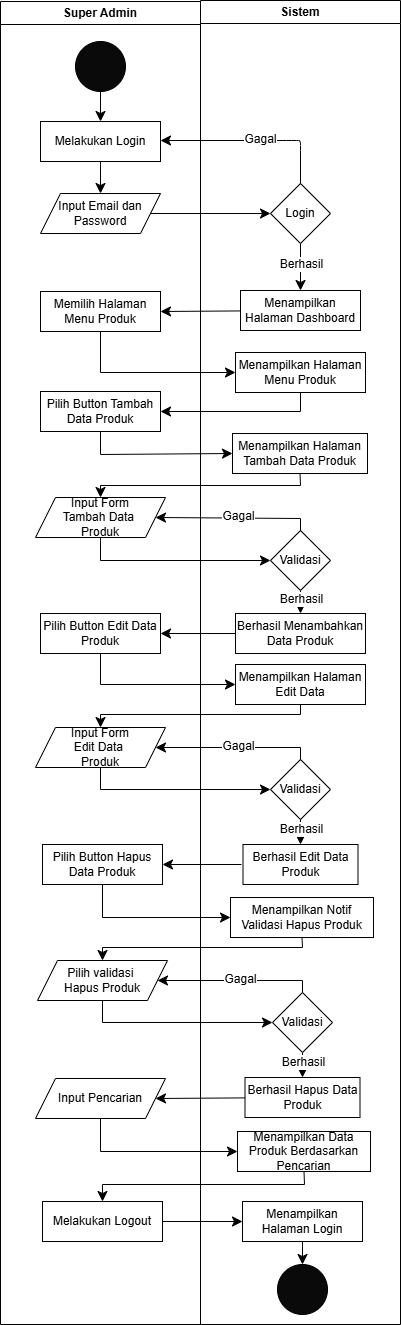

The diagram above was exported from draw.io. Its source (the exported page's mxGraphModel, read from the mxfile embedded in the PNG):
<mxGraphModel dx="794" dy="475" grid="1" gridSize="10" guides="1" tooltips="1" connect="1" arrows="1" fold="1" page="1" pageScale="1" pageWidth="827" pageHeight="1169" math="0" shadow="0">
  <root>
    <mxCell id="0" />
    <mxCell id="1" parent="0" />
    <mxCell id="qWdsLnwg_QIYf59gLkPx-1" value="Super Admin" style="swimlane;whiteSpace=wrap;html=1;" parent="1" vertex="1">
      <mxGeometry x="214" y="57" width="200" height="1323" as="geometry" />
    </mxCell>
    <mxCell id="qWdsLnwg_QIYf59gLkPx-2" style="edgeStyle=none;curved=1;rounded=0;orthogonalLoop=1;jettySize=auto;html=1;entryX=0.5;entryY=0;entryDx=0;entryDy=0;fontSize=12;startSize=8;endSize=8;" parent="qWdsLnwg_QIYf59gLkPx-1" source="qWdsLnwg_QIYf59gLkPx-3" target="qWdsLnwg_QIYf59gLkPx-4" edge="1">
      <mxGeometry relative="1" as="geometry" />
    </mxCell>
    <mxCell id="qWdsLnwg_QIYf59gLkPx-3" value="" style="ellipse;whiteSpace=wrap;html=1;aspect=fixed;fillColor=#0A0A0A;" parent="qWdsLnwg_QIYf59gLkPx-1" vertex="1">
      <mxGeometry x="75" y="40" width="50" height="50" as="geometry" />
    </mxCell>
    <mxCell id="qWdsLnwg_QIYf59gLkPx-4" value="Melakukan Login" style="rounded=0;whiteSpace=wrap;html=1;" parent="qWdsLnwg_QIYf59gLkPx-1" vertex="1">
      <mxGeometry x="40" y="120" width="120" height="40" as="geometry" />
    </mxCell>
    <mxCell id="qWdsLnwg_QIYf59gLkPx-5" value="Input Email dan Password" style="shape=parallelogram;perimeter=parallelogramPerimeter;whiteSpace=wrap;html=1;fixedSize=1;" parent="qWdsLnwg_QIYf59gLkPx-1" vertex="1">
      <mxGeometry x="40" y="192" width="120" height="40" as="geometry" />
    </mxCell>
    <mxCell id="qWdsLnwg_QIYf59gLkPx-6" style="edgeStyle=none;curved=1;rounded=0;orthogonalLoop=1;jettySize=auto;html=1;entryX=0.5;entryY=0;entryDx=0;entryDy=0;fontSize=12;startSize=8;endSize=8;" parent="qWdsLnwg_QIYf59gLkPx-1" source="qWdsLnwg_QIYf59gLkPx-4" target="qWdsLnwg_QIYf59gLkPx-5" edge="1">
      <mxGeometry relative="1" as="geometry" />
    </mxCell>
    <mxCell id="qWdsLnwg_QIYf59gLkPx-7" value="Memilih Halaman Menu Produk" style="rounded=0;whiteSpace=wrap;html=1;" parent="qWdsLnwg_QIYf59gLkPx-1" vertex="1">
      <mxGeometry x="40" y="290" width="120" height="40" as="geometry" />
    </mxCell>
    <mxCell id="qWdsLnwg_QIYf59gLkPx-8" value="Pilih Button Tambah Data Produk" style="rounded=0;whiteSpace=wrap;html=1;" parent="qWdsLnwg_QIYf59gLkPx-1" vertex="1">
      <mxGeometry x="40" y="390" width="120" height="40" as="geometry" />
    </mxCell>
    <mxCell id="qWdsLnwg_QIYf59gLkPx-9" value="Input Form&lt;div&gt;Tambah Data&amp;nbsp;&lt;/div&gt;&lt;div&gt;Produk&lt;/div&gt;" style="shape=parallelogram;perimeter=parallelogramPerimeter;whiteSpace=wrap;html=1;fixedSize=1;" parent="qWdsLnwg_QIYf59gLkPx-1" vertex="1">
      <mxGeometry x="35" y="496" width="130" height="40" as="geometry" />
    </mxCell>
    <mxCell id="qWdsLnwg_QIYf59gLkPx-10" value="Input Pencarian" style="shape=parallelogram;perimeter=parallelogramPerimeter;whiteSpace=wrap;html=1;fixedSize=1;" parent="qWdsLnwg_QIYf59gLkPx-1" vertex="1">
      <mxGeometry x="35" y="1077" width="130" height="40" as="geometry" />
    </mxCell>
    <mxCell id="qWdsLnwg_QIYf59gLkPx-11" value="Sistem" style="swimlane;whiteSpace=wrap;html=1;" parent="1" vertex="1">
      <mxGeometry x="414" y="56" width="200" height="1324" as="geometry" />
    </mxCell>
    <mxCell id="qWdsLnwg_QIYf59gLkPx-12" style="edgeStyle=none;curved=1;rounded=0;orthogonalLoop=1;jettySize=auto;html=1;fontSize=12;startSize=8;endSize=8;" parent="qWdsLnwg_QIYf59gLkPx-11" source="qWdsLnwg_QIYf59gLkPx-14" target="qWdsLnwg_QIYf59gLkPx-17" edge="1">
      <mxGeometry relative="1" as="geometry" />
    </mxCell>
    <mxCell id="qWdsLnwg_QIYf59gLkPx-13" value="Berhasil" style="edgeLabel;html=1;align=center;verticalAlign=middle;resizable=0;points=[];fontSize=12;" parent="qWdsLnwg_QIYf59gLkPx-12" vertex="1" connectable="0">
      <mxGeometry x="-0.1626" relative="1" as="geometry">
        <mxPoint as="offset" />
      </mxGeometry>
    </mxCell>
    <mxCell id="qWdsLnwg_QIYf59gLkPx-14" value="Login" style="rhombus;whiteSpace=wrap;html=1;" parent="qWdsLnwg_QIYf59gLkPx-11" vertex="1">
      <mxGeometry x="70" y="183" width="60" height="60" as="geometry" />
    </mxCell>
    <mxCell id="qWdsLnwg_QIYf59gLkPx-15" style="edgeStyle=none;curved=1;rounded=0;orthogonalLoop=1;jettySize=auto;html=1;entryX=1;entryY=0.5;entryDx=0;entryDy=0;fontSize=12;startSize=8;endSize=8;exitX=0.5;exitY=0;exitDx=0;exitDy=0;" parent="qWdsLnwg_QIYf59gLkPx-11" source="qWdsLnwg_QIYf59gLkPx-14" edge="1">
      <mxGeometry relative="1" as="geometry">
        <Array as="points">
          <mxPoint x="100" y="150" />
          <mxPoint x="100" y="140" />
          <mxPoint x="96" y="140" />
          <mxPoint x="86" y="140" />
        </Array>
        <mxPoint x="-40" y="140" as="targetPoint" />
      </mxGeometry>
    </mxCell>
    <mxCell id="qWdsLnwg_QIYf59gLkPx-16" value="Gagal" style="edgeLabel;html=1;align=center;verticalAlign=middle;resizable=0;points=[];fontSize=12;" parent="qWdsLnwg_QIYf59gLkPx-15" vertex="1" connectable="0">
      <mxGeometry x="-0.0822" y="-2" relative="1" as="geometry">
        <mxPoint as="offset" />
      </mxGeometry>
    </mxCell>
    <mxCell id="qWdsLnwg_QIYf59gLkPx-17" value="Menampilkan Halaman Dashboard" style="rounded=0;whiteSpace=wrap;html=1;" parent="qWdsLnwg_QIYf59gLkPx-11" vertex="1">
      <mxGeometry x="40" y="290" width="120" height="40" as="geometry" />
    </mxCell>
    <mxCell id="qWdsLnwg_QIYf59gLkPx-18" value="Menampilkan Halaman Menu Produk" style="rounded=0;whiteSpace=wrap;html=1;" parent="qWdsLnwg_QIYf59gLkPx-11" vertex="1">
      <mxGeometry x="35" y="352" width="130" height="40" as="geometry" />
    </mxCell>
    <mxCell id="qWdsLnwg_QIYf59gLkPx-19" value="Menampilkan Halaman Tambah Data Produk" style="rounded=0;whiteSpace=wrap;html=1;" parent="qWdsLnwg_QIYf59gLkPx-11" vertex="1">
      <mxGeometry x="32" y="433" width="135" height="40" as="geometry" />
    </mxCell>
    <mxCell id="qWdsLnwg_QIYf59gLkPx-20" style="edgeStyle=none;curved=1;rounded=0;orthogonalLoop=1;jettySize=auto;html=1;entryX=0.5;entryY=0;entryDx=0;entryDy=0;fontSize=12;startSize=8;endSize=8;" parent="qWdsLnwg_QIYf59gLkPx-11" source="qWdsLnwg_QIYf59gLkPx-22" target="qWdsLnwg_QIYf59gLkPx-24" edge="1">
      <mxGeometry relative="1" as="geometry" />
    </mxCell>
    <mxCell id="qWdsLnwg_QIYf59gLkPx-21" value="Berhasil" style="edgeLabel;html=1;align=center;verticalAlign=middle;resizable=0;points=[];fontSize=12;" parent="qWdsLnwg_QIYf59gLkPx-20" vertex="1" connectable="0">
      <mxGeometry x="-0.3023" relative="1" as="geometry">
        <mxPoint as="offset" />
      </mxGeometry>
    </mxCell>
    <mxCell id="qWdsLnwg_QIYf59gLkPx-22" value="Validasi" style="rhombus;whiteSpace=wrap;html=1;" parent="qWdsLnwg_QIYf59gLkPx-11" vertex="1">
      <mxGeometry x="70" y="530" width="60" height="60" as="geometry" />
    </mxCell>
    <mxCell id="qWdsLnwg_QIYf59gLkPx-23" style="edgeStyle=none;curved=1;rounded=0;orthogonalLoop=1;jettySize=auto;html=1;entryX=1;entryY=0.5;entryDx=0;entryDy=0;fontSize=12;startSize=8;endSize=8;" parent="qWdsLnwg_QIYf59gLkPx-11" source="qWdsLnwg_QIYf59gLkPx-24" target="qWdsLnwg_QIYf59gLkPx-25" edge="1">
      <mxGeometry relative="1" as="geometry" />
    </mxCell>
    <mxCell id="qWdsLnwg_QIYf59gLkPx-24" value="Berhasil Menambahkan Data Produk" style="rounded=0;whiteSpace=wrap;html=1;" parent="qWdsLnwg_QIYf59gLkPx-11" vertex="1">
      <mxGeometry x="35" y="613" width="130" height="40" as="geometry" />
    </mxCell>
    <mxCell id="qWdsLnwg_QIYf59gLkPx-25" value="Pilih Button Edit Data Produk" style="rounded=0;whiteSpace=wrap;html=1;" parent="qWdsLnwg_QIYf59gLkPx-11" vertex="1">
      <mxGeometry x="-160" y="613" width="120" height="40" as="geometry" />
    </mxCell>
    <mxCell id="qWdsLnwg_QIYf59gLkPx-26" value="Input Form&lt;div&gt;Edit Data&amp;nbsp;&lt;/div&gt;&lt;div&gt;Produk&lt;/div&gt;" style="shape=parallelogram;perimeter=parallelogramPerimeter;whiteSpace=wrap;html=1;fixedSize=1;" parent="qWdsLnwg_QIYf59gLkPx-11" vertex="1">
      <mxGeometry x="-165" y="727" width="130" height="40" as="geometry" />
    </mxCell>
    <mxCell id="qWdsLnwg_QIYf59gLkPx-27" value="Menampilkan Halaman Edit Data" style="rounded=0;whiteSpace=wrap;html=1;" parent="qWdsLnwg_QIYf59gLkPx-11" vertex="1">
      <mxGeometry x="35" y="664" width="130" height="40" as="geometry" />
    </mxCell>
    <mxCell id="qWdsLnwg_QIYf59gLkPx-28" style="edgeStyle=none;curved=1;rounded=0;orthogonalLoop=1;jettySize=auto;html=1;entryX=0.5;entryY=0;entryDx=0;entryDy=0;fontSize=12;startSize=8;endSize=8;" parent="qWdsLnwg_QIYf59gLkPx-11" source="qWdsLnwg_QIYf59gLkPx-30" target="qWdsLnwg_QIYf59gLkPx-31" edge="1">
      <mxGeometry relative="1" as="geometry" />
    </mxCell>
    <mxCell id="qWdsLnwg_QIYf59gLkPx-29" value="Berhasil" style="edgeLabel;html=1;align=center;verticalAlign=middle;resizable=0;points=[];fontSize=12;" parent="qWdsLnwg_QIYf59gLkPx-28" vertex="1" connectable="0">
      <mxGeometry x="-0.3023" relative="1" as="geometry">
        <mxPoint as="offset" />
      </mxGeometry>
    </mxCell>
    <mxCell id="qWdsLnwg_QIYf59gLkPx-30" value="Validasi" style="rhombus;whiteSpace=wrap;html=1;" parent="qWdsLnwg_QIYf59gLkPx-11" vertex="1">
      <mxGeometry x="70" y="759" width="60" height="60" as="geometry" />
    </mxCell>
    <mxCell id="qWdsLnwg_QIYf59gLkPx-31" value="Berhasil Edit Data Produk" style="rounded=0;whiteSpace=wrap;html=1;" parent="qWdsLnwg_QIYf59gLkPx-11" vertex="1">
      <mxGeometry x="42.5" y="844" width="115" height="40" as="geometry" />
    </mxCell>
    <mxCell id="qWdsLnwg_QIYf59gLkPx-32" style="edgeStyle=none;curved=0;rounded=0;orthogonalLoop=1;jettySize=auto;html=1;entryX=0;entryY=0.5;entryDx=0;entryDy=0;fontSize=12;startSize=8;endSize=8;exitX=0.5;exitY=1;exitDx=0;exitDy=0;" parent="qWdsLnwg_QIYf59gLkPx-11" source="qWdsLnwg_QIYf59gLkPx-25" target="qWdsLnwg_QIYf59gLkPx-27" edge="1">
      <mxGeometry relative="1" as="geometry">
        <mxPoint x="-100" y="664" as="sourcePoint" />
        <mxPoint x="40" y="724" as="targetPoint" />
        <Array as="points">
          <mxPoint x="-100" y="684" />
        </Array>
      </mxGeometry>
    </mxCell>
    <mxCell id="qWdsLnwg_QIYf59gLkPx-33" style="edgeStyle=none;curved=0;rounded=0;orthogonalLoop=1;jettySize=auto;html=1;entryX=0.5;entryY=0;entryDx=0;entryDy=0;fontSize=12;startSize=8;endSize=8;exitX=0.5;exitY=1;exitDx=0;exitDy=0;" parent="qWdsLnwg_QIYf59gLkPx-11" source="qWdsLnwg_QIYf59gLkPx-27" target="qWdsLnwg_QIYf59gLkPx-26" edge="1">
      <mxGeometry relative="1" as="geometry">
        <Array as="points">
          <mxPoint x="100" y="714" />
          <mxPoint x="-100" y="714" />
        </Array>
      </mxGeometry>
    </mxCell>
    <mxCell id="qWdsLnwg_QIYf59gLkPx-34" style="edgeStyle=none;curved=0;rounded=0;orthogonalLoop=1;jettySize=auto;html=1;entryX=0;entryY=0.5;entryDx=0;entryDy=0;fontSize=12;startSize=8;endSize=8;exitX=0.5;exitY=1;exitDx=0;exitDy=0;" parent="qWdsLnwg_QIYf59gLkPx-11" source="qWdsLnwg_QIYf59gLkPx-26" target="qWdsLnwg_QIYf59gLkPx-30" edge="1">
      <mxGeometry relative="1" as="geometry">
        <Array as="points">
          <mxPoint x="-100" y="789" />
        </Array>
      </mxGeometry>
    </mxCell>
    <mxCell id="qWdsLnwg_QIYf59gLkPx-35" style="edgeStyle=none;curved=0;rounded=0;orthogonalLoop=1;jettySize=auto;html=1;entryX=1;entryY=0.5;entryDx=0;entryDy=0;fontSize=12;startSize=8;endSize=8;exitX=0.5;exitY=0;exitDx=0;exitDy=0;" parent="qWdsLnwg_QIYf59gLkPx-11" source="qWdsLnwg_QIYf59gLkPx-30" target="qWdsLnwg_QIYf59gLkPx-26" edge="1">
      <mxGeometry relative="1" as="geometry">
        <Array as="points">
          <mxPoint x="100" y="747" />
        </Array>
      </mxGeometry>
    </mxCell>
    <mxCell id="qWdsLnwg_QIYf59gLkPx-36" value="Gagal" style="edgeLabel;html=1;align=center;verticalAlign=middle;resizable=0;points=[];fontSize=12;" parent="qWdsLnwg_QIYf59gLkPx-35" vertex="1" connectable="0">
      <mxGeometry x="-0.0506" y="-2" relative="1" as="geometry">
        <mxPoint as="offset" />
      </mxGeometry>
    </mxCell>
    <mxCell id="qWdsLnwg_QIYf59gLkPx-37" style="edgeStyle=none;curved=1;rounded=0;orthogonalLoop=1;jettySize=auto;html=1;entryX=1;entryY=0.5;entryDx=0;entryDy=0;fontSize=12;startSize=8;endSize=8;" parent="qWdsLnwg_QIYf59gLkPx-11" target="qWdsLnwg_QIYf59gLkPx-45" edge="1">
      <mxGeometry relative="1" as="geometry">
        <mxPoint x="41" y="864" as="sourcePoint" />
      </mxGeometry>
    </mxCell>
    <mxCell id="qWdsLnwg_QIYf59gLkPx-38" style="edgeStyle=none;curved=1;rounded=0;orthogonalLoop=1;jettySize=auto;html=1;entryX=0.5;entryY=0;entryDx=0;entryDy=0;fontSize=12;startSize=8;endSize=8;" parent="qWdsLnwg_QIYf59gLkPx-11" source="qWdsLnwg_QIYf59gLkPx-48" target="qWdsLnwg_QIYf59gLkPx-49" edge="1">
      <mxGeometry relative="1" as="geometry" />
    </mxCell>
    <mxCell id="qWdsLnwg_QIYf59gLkPx-39" value="Berhasil" style="edgeLabel;html=1;align=center;verticalAlign=middle;resizable=0;points=[];fontSize=12;" parent="qWdsLnwg_QIYf59gLkPx-38" vertex="1" connectable="0">
      <mxGeometry x="-0.3023" relative="1" as="geometry">
        <mxPoint as="offset" />
      </mxGeometry>
    </mxCell>
    <mxCell id="qWdsLnwg_QIYf59gLkPx-40" style="edgeStyle=none;curved=0;rounded=0;orthogonalLoop=1;jettySize=auto;html=1;entryX=0;entryY=0.5;entryDx=0;entryDy=0;fontSize=12;startSize=8;endSize=8;exitX=0.5;exitY=1;exitDx=0;exitDy=0;" parent="qWdsLnwg_QIYf59gLkPx-11" source="qWdsLnwg_QIYf59gLkPx-45" target="qWdsLnwg_QIYf59gLkPx-47" edge="1">
      <mxGeometry relative="1" as="geometry">
        <mxPoint x="-98" y="897" as="sourcePoint" />
        <mxPoint x="42" y="957" as="targetPoint" />
        <Array as="points">
          <mxPoint x="-98" y="917" />
        </Array>
      </mxGeometry>
    </mxCell>
    <mxCell id="qWdsLnwg_QIYf59gLkPx-41" style="edgeStyle=none;curved=0;rounded=0;orthogonalLoop=1;jettySize=auto;html=1;entryX=0.5;entryY=0;entryDx=0;entryDy=0;fontSize=12;startSize=8;endSize=8;exitX=0.5;exitY=1;exitDx=0;exitDy=0;" parent="qWdsLnwg_QIYf59gLkPx-11" source="qWdsLnwg_QIYf59gLkPx-47" target="qWdsLnwg_QIYf59gLkPx-46" edge="1">
      <mxGeometry relative="1" as="geometry">
        <Array as="points">
          <mxPoint x="102" y="947" />
          <mxPoint x="-98" y="947" />
        </Array>
      </mxGeometry>
    </mxCell>
    <mxCell id="qWdsLnwg_QIYf59gLkPx-42" style="edgeStyle=none;curved=0;rounded=0;orthogonalLoop=1;jettySize=auto;html=1;entryX=0;entryY=0.5;entryDx=0;entryDy=0;fontSize=12;startSize=8;endSize=8;exitX=0.5;exitY=1;exitDx=0;exitDy=0;" parent="qWdsLnwg_QIYf59gLkPx-11" source="qWdsLnwg_QIYf59gLkPx-46" target="qWdsLnwg_QIYf59gLkPx-48" edge="1">
      <mxGeometry relative="1" as="geometry">
        <Array as="points">
          <mxPoint x="-98" y="1022" />
        </Array>
      </mxGeometry>
    </mxCell>
    <mxCell id="qWdsLnwg_QIYf59gLkPx-43" style="edgeStyle=none;curved=0;rounded=0;orthogonalLoop=1;jettySize=auto;html=1;entryX=1;entryY=0.5;entryDx=0;entryDy=0;fontSize=12;startSize=8;endSize=8;exitX=0.5;exitY=0;exitDx=0;exitDy=0;" parent="qWdsLnwg_QIYf59gLkPx-11" source="qWdsLnwg_QIYf59gLkPx-48" target="qWdsLnwg_QIYf59gLkPx-46" edge="1">
      <mxGeometry relative="1" as="geometry">
        <Array as="points">
          <mxPoint x="102" y="980" />
        </Array>
      </mxGeometry>
    </mxCell>
    <mxCell id="qWdsLnwg_QIYf59gLkPx-44" value="Gagal" style="edgeLabel;html=1;align=center;verticalAlign=middle;resizable=0;points=[];fontSize=12;" parent="qWdsLnwg_QIYf59gLkPx-43" vertex="1" connectable="0">
      <mxGeometry x="-0.0506" y="-2" relative="1" as="geometry">
        <mxPoint as="offset" />
      </mxGeometry>
    </mxCell>
    <mxCell id="qWdsLnwg_QIYf59gLkPx-45" value="Pilih Button Hapus Data Produk" style="rounded=0;whiteSpace=wrap;html=1;" parent="qWdsLnwg_QIYf59gLkPx-11" vertex="1">
      <mxGeometry x="-158" y="844" width="120" height="40" as="geometry" />
    </mxCell>
    <mxCell id="qWdsLnwg_QIYf59gLkPx-46" value="Pilih validasi&amp;nbsp;&lt;div&gt;Hapus&amp;nbsp;&lt;span style=&quot;background-color: initial;&quot;&gt;Produk&lt;/span&gt;&lt;/div&gt;" style="shape=parallelogram;perimeter=parallelogramPerimeter;whiteSpace=wrap;html=1;fixedSize=1;" parent="qWdsLnwg_QIYf59gLkPx-11" vertex="1">
      <mxGeometry x="-163" y="960" width="130" height="40" as="geometry" />
    </mxCell>
    <mxCell id="qWdsLnwg_QIYf59gLkPx-47" value="Menampilkan Notif Validasi Hapus Produk" style="rounded=0;whiteSpace=wrap;html=1;" parent="qWdsLnwg_QIYf59gLkPx-11" vertex="1">
      <mxGeometry x="30" y="897" width="143" height="40" as="geometry" />
    </mxCell>
    <mxCell id="qWdsLnwg_QIYf59gLkPx-48" value="Validasi" style="rhombus;whiteSpace=wrap;html=1;" parent="qWdsLnwg_QIYf59gLkPx-11" vertex="1">
      <mxGeometry x="72" y="992" width="60" height="60" as="geometry" />
    </mxCell>
    <mxCell id="qWdsLnwg_QIYf59gLkPx-49" value="Berhasil Hapus Data Produk" style="rounded=0;whiteSpace=wrap;html=1;" parent="qWdsLnwg_QIYf59gLkPx-11" vertex="1">
      <mxGeometry x="44.5" y="1077" width="115" height="40" as="geometry" />
    </mxCell>
    <mxCell id="qWdsLnwg_QIYf59gLkPx-50" style="edgeStyle=none;curved=0;rounded=0;orthogonalLoop=1;jettySize=auto;html=1;entryX=0.5;entryY=0;entryDx=0;entryDy=0;fontSize=12;startSize=8;endSize=8;exitX=0.5;exitY=1;exitDx=0;exitDy=0;" parent="qWdsLnwg_QIYf59gLkPx-11" source="qWdsLnwg_QIYf59gLkPx-51" target="qWdsLnwg_QIYf59gLkPx-53" edge="1">
      <mxGeometry relative="1" as="geometry">
        <Array as="points">
          <mxPoint x="104" y="1184" />
          <mxPoint x="-98" y="1184" />
        </Array>
      </mxGeometry>
    </mxCell>
    <mxCell id="qWdsLnwg_QIYf59gLkPx-51" value="Menampilkan Data Produk Berdasarkan Pencarian" style="rounded=0;whiteSpace=wrap;html=1;" parent="qWdsLnwg_QIYf59gLkPx-11" vertex="1">
      <mxGeometry x="37" y="1131" width="133" height="40" as="geometry" />
    </mxCell>
    <mxCell id="qWdsLnwg_QIYf59gLkPx-52" style="edgeStyle=none;curved=1;rounded=0;orthogonalLoop=1;jettySize=auto;html=1;entryX=0;entryY=0.5;entryDx=0;entryDy=0;fontSize=12;startSize=8;endSize=8;" parent="qWdsLnwg_QIYf59gLkPx-11" source="qWdsLnwg_QIYf59gLkPx-53" target="qWdsLnwg_QIYf59gLkPx-55" edge="1">
      <mxGeometry relative="1" as="geometry" />
    </mxCell>
    <mxCell id="qWdsLnwg_QIYf59gLkPx-53" value="Melakukan Logout" style="rounded=0;whiteSpace=wrap;html=1;" parent="qWdsLnwg_QIYf59gLkPx-11" vertex="1">
      <mxGeometry x="-158" y="1201" width="120" height="40" as="geometry" />
    </mxCell>
    <mxCell id="qWdsLnwg_QIYf59gLkPx-54" style="edgeStyle=none;curved=1;rounded=0;orthogonalLoop=1;jettySize=auto;html=1;entryX=0.5;entryY=0;entryDx=0;entryDy=0;fontSize=12;startSize=8;endSize=8;" parent="qWdsLnwg_QIYf59gLkPx-11" source="qWdsLnwg_QIYf59gLkPx-55" target="qWdsLnwg_QIYf59gLkPx-56" edge="1">
      <mxGeometry relative="1" as="geometry" />
    </mxCell>
    <mxCell id="qWdsLnwg_QIYf59gLkPx-55" value="Menampilkan Halaman Login" style="rounded=0;whiteSpace=wrap;html=1;" parent="qWdsLnwg_QIYf59gLkPx-11" vertex="1">
      <mxGeometry x="42" y="1201" width="120" height="40" as="geometry" />
    </mxCell>
    <mxCell id="qWdsLnwg_QIYf59gLkPx-56" value="" style="ellipse;whiteSpace=wrap;html=1;aspect=fixed;fillColor=#0A0A0A;" parent="qWdsLnwg_QIYf59gLkPx-11" vertex="1">
      <mxGeometry x="77" y="1264" width="50" height="50" as="geometry" />
    </mxCell>
    <mxCell id="qWdsLnwg_QIYf59gLkPx-57" style="edgeStyle=none;curved=1;rounded=0;orthogonalLoop=1;jettySize=auto;html=1;entryX=0;entryY=0.5;entryDx=0;entryDy=0;fontSize=12;startSize=8;endSize=8;" parent="1" source="qWdsLnwg_QIYf59gLkPx-5" target="qWdsLnwg_QIYf59gLkPx-14" edge="1">
      <mxGeometry relative="1" as="geometry" />
    </mxCell>
    <mxCell id="qWdsLnwg_QIYf59gLkPx-58" style="edgeStyle=none;curved=1;rounded=0;orthogonalLoop=1;jettySize=auto;html=1;entryX=1;entryY=0.5;entryDx=0;entryDy=0;fontSize=12;startSize=8;endSize=8;" parent="1" source="qWdsLnwg_QIYf59gLkPx-17" target="qWdsLnwg_QIYf59gLkPx-7" edge="1">
      <mxGeometry relative="1" as="geometry" />
    </mxCell>
    <mxCell id="qWdsLnwg_QIYf59gLkPx-59" style="edgeStyle=none;curved=0;rounded=0;orthogonalLoop=1;jettySize=auto;html=1;entryX=0;entryY=0.5;entryDx=0;entryDy=0;fontSize=12;startSize=8;endSize=8;exitX=0.5;exitY=1;exitDx=0;exitDy=0;" parent="1" source="qWdsLnwg_QIYf59gLkPx-7" target="qWdsLnwg_QIYf59gLkPx-18" edge="1">
      <mxGeometry relative="1" as="geometry">
        <Array as="points">
          <mxPoint x="314" y="428" />
        </Array>
      </mxGeometry>
    </mxCell>
    <mxCell id="qWdsLnwg_QIYf59gLkPx-60" style="edgeStyle=none;curved=0;rounded=0;orthogonalLoop=1;jettySize=auto;html=1;entryX=1;entryY=0.5;entryDx=0;entryDy=0;fontSize=12;startSize=8;endSize=8;exitX=0.5;exitY=1;exitDx=0;exitDy=0;" parent="1" source="qWdsLnwg_QIYf59gLkPx-18" target="qWdsLnwg_QIYf59gLkPx-8" edge="1">
      <mxGeometry relative="1" as="geometry">
        <Array as="points">
          <mxPoint x="514" y="467" />
        </Array>
      </mxGeometry>
    </mxCell>
    <mxCell id="qWdsLnwg_QIYf59gLkPx-61" style="edgeStyle=none;curved=0;rounded=0;orthogonalLoop=1;jettySize=auto;html=1;entryX=0;entryY=0.5;entryDx=0;entryDy=0;fontSize=12;startSize=8;endSize=8;exitX=0.5;exitY=1;exitDx=0;exitDy=0;" parent="1" source="qWdsLnwg_QIYf59gLkPx-8" target="qWdsLnwg_QIYf59gLkPx-19" edge="1">
      <mxGeometry relative="1" as="geometry">
        <mxPoint x="314" y="520" as="sourcePoint" />
        <mxPoint x="454" y="550" as="targetPoint" />
        <Array as="points">
          <mxPoint x="314" y="510" />
        </Array>
      </mxGeometry>
    </mxCell>
    <mxCell id="qWdsLnwg_QIYf59gLkPx-62" style="edgeStyle=none;curved=0;rounded=0;orthogonalLoop=1;jettySize=auto;html=1;entryX=0.5;entryY=0;entryDx=0;entryDy=0;fontSize=12;startSize=8;endSize=8;exitX=0.5;exitY=1;exitDx=0;exitDy=0;" parent="1" source="qWdsLnwg_QIYf59gLkPx-19" target="qWdsLnwg_QIYf59gLkPx-9" edge="1">
      <mxGeometry relative="1" as="geometry">
        <Array as="points">
          <mxPoint x="514" y="541" />
          <mxPoint x="314" y="541" />
        </Array>
      </mxGeometry>
    </mxCell>
    <mxCell id="qWdsLnwg_QIYf59gLkPx-63" style="edgeStyle=none;curved=0;rounded=0;orthogonalLoop=1;jettySize=auto;html=1;entryX=0;entryY=0.5;entryDx=0;entryDy=0;fontSize=12;startSize=8;endSize=8;exitX=0.5;exitY=1;exitDx=0;exitDy=0;" parent="1" source="qWdsLnwg_QIYf59gLkPx-9" target="qWdsLnwg_QIYf59gLkPx-22" edge="1">
      <mxGeometry relative="1" as="geometry">
        <Array as="points">
          <mxPoint x="314" y="616" />
        </Array>
      </mxGeometry>
    </mxCell>
    <mxCell id="qWdsLnwg_QIYf59gLkPx-64" style="edgeStyle=none;curved=0;rounded=0;orthogonalLoop=1;jettySize=auto;html=1;entryX=1;entryY=0.5;entryDx=0;entryDy=0;fontSize=12;startSize=8;endSize=8;exitX=0.5;exitY=0;exitDx=0;exitDy=0;" parent="1" source="qWdsLnwg_QIYf59gLkPx-22" target="qWdsLnwg_QIYf59gLkPx-9" edge="1">
      <mxGeometry relative="1" as="geometry">
        <Array as="points">
          <mxPoint x="514" y="574" />
        </Array>
      </mxGeometry>
    </mxCell>
    <mxCell id="qWdsLnwg_QIYf59gLkPx-65" value="Gagal" style="edgeLabel;html=1;align=center;verticalAlign=middle;resizable=0;points=[];fontSize=12;" parent="qWdsLnwg_QIYf59gLkPx-64" vertex="1" connectable="0">
      <mxGeometry x="-0.0506" y="-2" relative="1" as="geometry">
        <mxPoint as="offset" />
      </mxGeometry>
    </mxCell>
    <mxCell id="qWdsLnwg_QIYf59gLkPx-66" style="edgeStyle=none;curved=1;rounded=0;orthogonalLoop=1;jettySize=auto;html=1;entryX=1;entryY=0.5;entryDx=0;entryDy=0;fontSize=12;startSize=8;endSize=8;" parent="1" source="qWdsLnwg_QIYf59gLkPx-49" target="qWdsLnwg_QIYf59gLkPx-10" edge="1">
      <mxGeometry relative="1" as="geometry" />
    </mxCell>
    <mxCell id="qWdsLnwg_QIYf59gLkPx-67" style="edgeStyle=none;curved=0;rounded=0;orthogonalLoop=1;jettySize=auto;html=1;entryX=0;entryY=0.5;entryDx=0;entryDy=0;fontSize=12;startSize=8;endSize=8;exitX=0.5;exitY=1;exitDx=0;exitDy=0;" parent="1" source="qWdsLnwg_QIYf59gLkPx-10" target="qWdsLnwg_QIYf59gLkPx-51" edge="1">
      <mxGeometry relative="1" as="geometry">
        <Array as="points">
          <mxPoint x="314" y="1207" />
        </Array>
      </mxGeometry>
    </mxCell>
  </root>
</mxGraphModel>